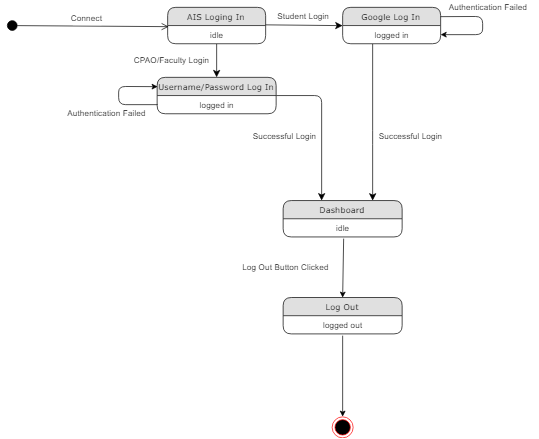

The diagram above was exported from draw.io. Its source (the exported page's mxGraphModel, read from the mxfile embedded in the PNG):
<mxGraphModel dx="2300" dy="691" grid="1" gridSize="10" guides="1" tooltips="1" connect="1" arrows="1" fold="1" page="1" pageScale="1" pageWidth="1100" pageHeight="850" background="#ffffff" math="0" shadow="0">
  <root>
    <mxCell id="0" />
    <mxCell id="1" parent="0" />
    <mxCell id="fjNlEd4nIXOPYDQXiLsd-80" style="edgeStyle=none;html=1;labelBackgroundColor=none;startFill=0;startSize=8;endFill=1;endSize=8;fontFamily=Verdana;fontSize=12;" edge="1" parent="1" source="fjNlEd4nIXOPYDQXiLsd-81" target="fjNlEd4nIXOPYDQXiLsd-84">
      <mxGeometry relative="1" as="geometry" />
    </mxCell>
    <mxCell id="fjNlEd4nIXOPYDQXiLsd-81" value="AIS Loging In" style="swimlane;html=1;fontStyle=0;childLayout=stackLayout;horizontal=1;startSize=26;fillColor=#e0e0e0;horizontalStack=0;resizeParent=1;resizeLast=0;collapsible=1;marginBottom=0;swimlaneFillColor=#ffffff;align=center;rounded=1;shadow=0;comic=0;labelBackgroundColor=none;strokeColor=#000000;strokeWidth=1;fontFamily=Verdana;fontSize=12;fontColor=#000000;" vertex="1" parent="1">
      <mxGeometry x="230" y="10" width="140" height="52" as="geometry" />
    </mxCell>
    <mxCell id="fjNlEd4nIXOPYDQXiLsd-82" value="idle" style="text;html=1;strokeColor=none;fillColor=none;spacingLeft=4;spacingRight=4;whiteSpace=wrap;overflow=hidden;rotatable=0;points=[[0,0.5],[1,0.5]];portConstraint=eastwest;align=center;" vertex="1" parent="fjNlEd4nIXOPYDQXiLsd-81">
      <mxGeometry y="26" width="140" height="26" as="geometry" />
    </mxCell>
    <mxCell id="fjNlEd4nIXOPYDQXiLsd-83" style="edgeStyle=none;html=1;labelBackgroundColor=none;startFill=0;startSize=8;endFill=1;endSize=8;fontFamily=Verdana;fontSize=12;" edge="1" parent="1" source="fjNlEd4nIXOPYDQXiLsd-84">
      <mxGeometry relative="1" as="geometry">
        <mxPoint x="450" y="286" as="targetPoint" />
        <Array as="points">
          <mxPoint x="450" y="136" />
        </Array>
      </mxGeometry>
    </mxCell>
    <mxCell id="fjNlEd4nIXOPYDQXiLsd-84" value="Username/Password Log In" style="swimlane;html=1;fontStyle=0;childLayout=stackLayout;horizontal=1;startSize=26;fillColor=#e0e0e0;horizontalStack=0;resizeParent=1;resizeLast=0;collapsible=1;marginBottom=0;swimlaneFillColor=#ffffff;align=center;rounded=1;shadow=0;comic=0;labelBackgroundColor=none;strokeColor=#000000;strokeWidth=1;fontFamily=Verdana;fontSize=12;fontColor=#000000;" vertex="1" parent="1">
      <mxGeometry x="215" y="110" width="170" height="52" as="geometry" />
    </mxCell>
    <mxCell id="fjNlEd4nIXOPYDQXiLsd-85" value="logged in" style="text;html=1;strokeColor=none;fillColor=none;spacingLeft=4;spacingRight=4;whiteSpace=wrap;overflow=hidden;rotatable=0;points=[[0,0.5],[1,0.5]];portConstraint=eastwest;align=center;" vertex="1" parent="fjNlEd4nIXOPYDQXiLsd-84">
      <mxGeometry y="26" width="170" height="26" as="geometry" />
    </mxCell>
    <mxCell id="fjNlEd4nIXOPYDQXiLsd-86" value="" style="endArrow=classic;html=1;fontColor=#000000;exitX=0;exitY=0.5;exitDx=0;exitDy=0;entryX=0;entryY=0.25;entryDx=0;entryDy=0;" edge="1" parent="fjNlEd4nIXOPYDQXiLsd-84" source="fjNlEd4nIXOPYDQXiLsd-85" target="fjNlEd4nIXOPYDQXiLsd-84">
      <mxGeometry width="50" height="50" relative="1" as="geometry">
        <mxPoint x="-55" y="126" as="sourcePoint" />
        <mxPoint x="-55" y="-14" as="targetPoint" />
        <Array as="points">
          <mxPoint x="-55" y="39" />
          <mxPoint x="-55" y="13" />
        </Array>
      </mxGeometry>
    </mxCell>
    <mxCell id="fjNlEd4nIXOPYDQXiLsd-87" style="edgeStyle=orthogonalEdgeStyle;html=1;labelBackgroundColor=none;startFill=0;startSize=8;endFill=1;endSize=8;fontFamily=Verdana;fontSize=12;entryX=0.75;entryY=0;entryDx=0;entryDy=0;" edge="1" parent="1" source="fjNlEd4nIXOPYDQXiLsd-88" target="fjNlEd4nIXOPYDQXiLsd-93">
      <mxGeometry relative="1" as="geometry">
        <Array as="points">
          <mxPoint x="523" y="196" />
          <mxPoint x="523" y="196" />
        </Array>
        <mxPoint x="610" y="226" as="targetPoint" />
      </mxGeometry>
    </mxCell>
    <mxCell id="fjNlEd4nIXOPYDQXiLsd-88" value="Google Log In" style="swimlane;html=1;fontStyle=0;childLayout=stackLayout;horizontal=1;startSize=26;fillColor=#e0e0e0;horizontalStack=0;resizeParent=1;resizeLast=0;collapsible=1;marginBottom=0;swimlaneFillColor=#ffffff;align=center;rounded=1;shadow=0;comic=0;labelBackgroundColor=none;strokeColor=#000000;strokeWidth=1;fontFamily=Verdana;fontSize=12;fontColor=#000000;" vertex="1" parent="1">
      <mxGeometry x="480" y="10" width="140" height="52" as="geometry" />
    </mxCell>
    <mxCell id="fjNlEd4nIXOPYDQXiLsd-89" value="logged in" style="text;html=1;strokeColor=none;fillColor=none;spacingLeft=4;spacingRight=4;whiteSpace=wrap;overflow=hidden;rotatable=0;points=[[0,0.5],[1,0.5]];portConstraint=eastwest;align=center;" vertex="1" parent="fjNlEd4nIXOPYDQXiLsd-88">
      <mxGeometry y="26" width="140" height="26" as="geometry" />
    </mxCell>
    <mxCell id="fjNlEd4nIXOPYDQXiLsd-90" value="" style="endArrow=classic;html=1;fontColor=#000000;exitX=1;exitY=0.25;exitDx=0;exitDy=0;entryX=1;entryY=0.5;entryDx=0;entryDy=0;" edge="1" parent="fjNlEd4nIXOPYDQXiLsd-88" source="fjNlEd4nIXOPYDQXiLsd-88" target="fjNlEd4nIXOPYDQXiLsd-89">
      <mxGeometry width="50" height="50" relative="1" as="geometry">
        <mxPoint x="210" y="16" as="sourcePoint" />
        <mxPoint x="200" y="66" as="targetPoint" />
        <Array as="points">
          <mxPoint x="200" y="13" />
          <mxPoint x="200" y="39" />
        </Array>
      </mxGeometry>
    </mxCell>
    <mxCell id="fjNlEd4nIXOPYDQXiLsd-91" style="edgeStyle=none;html=1;labelBackgroundColor=none;startFill=0;startSize=8;endFill=1;endSize=8;fontFamily=Verdana;fontSize=12;entryX=0;entryY=0.5;entryDx=0;entryDy=0;" edge="1" parent="1" target="fjNlEd4nIXOPYDQXiLsd-88">
      <mxGeometry relative="1" as="geometry">
        <mxPoint x="470" y="34" as="targetPoint" />
        <mxPoint x="370" y="35" as="sourcePoint" />
      </mxGeometry>
    </mxCell>
    <mxCell id="fjNlEd4nIXOPYDQXiLsd-92" value="dispatch" style="html=1;verticalAlign=bottom;startArrow=circle;startFill=1;endArrow=open;startSize=6;endSize=8;fontColor=#FFFFFF;entryX=0.014;entryY=0.038;entryDx=0;entryDy=0;entryPerimeter=0;" edge="1" parent="1" target="fjNlEd4nIXOPYDQXiLsd-82">
      <mxGeometry width="80" relative="1" as="geometry">
        <mxPoint y="36" as="sourcePoint" />
        <mxPoint x="80" y="36" as="targetPoint" />
      </mxGeometry>
    </mxCell>
    <mxCell id="fjNlEd4nIXOPYDQXiLsd-93" value="Dashboard" style="swimlane;html=1;fontStyle=0;childLayout=stackLayout;horizontal=1;startSize=26;fillColor=#e0e0e0;horizontalStack=0;resizeParent=1;resizeLast=0;collapsible=1;marginBottom=0;swimlaneFillColor=#ffffff;align=center;rounded=1;shadow=0;comic=0;labelBackgroundColor=none;strokeColor=#000000;strokeWidth=1;fontFamily=Verdana;fontSize=12;fontColor=#000000;" vertex="1" parent="1">
      <mxGeometry x="395" y="286" width="170" height="52" as="geometry" />
    </mxCell>
    <mxCell id="fjNlEd4nIXOPYDQXiLsd-94" value="idle" style="text;html=1;strokeColor=none;fillColor=none;spacingLeft=4;spacingRight=4;whiteSpace=wrap;overflow=hidden;rotatable=0;points=[[0,0.5],[1,0.5]];portConstraint=eastwest;align=center;" vertex="1" parent="fjNlEd4nIXOPYDQXiLsd-93">
      <mxGeometry y="26" width="170" height="26" as="geometry" />
    </mxCell>
    <mxCell id="fjNlEd4nIXOPYDQXiLsd-95" value="Connect" style="text;html=1;resizable=0;points=[];autosize=1;align=left;verticalAlign=top;spacingTop=-4;fontColor=#000000;" vertex="1" parent="1">
      <mxGeometry x="90" y="16" width="60" height="20" as="geometry" />
    </mxCell>
    <mxCell id="fjNlEd4nIXOPYDQXiLsd-96" value="Student Login" style="text;html=1;resizable=0;points=[];autosize=1;align=left;verticalAlign=top;spacingTop=-4;fontColor=#000000;" vertex="1" parent="1">
      <mxGeometry x="385" y="13" width="90" height="20" as="geometry" />
    </mxCell>
    <mxCell id="fjNlEd4nIXOPYDQXiLsd-97" value="CPAO/Faculty Login" style="text;html=1;resizable=0;points=[];autosize=1;align=left;verticalAlign=top;spacingTop=-4;fontColor=#000000;" vertex="1" parent="1">
      <mxGeometry x="180" y="76" width="120" height="20" as="geometry" />
    </mxCell>
    <mxCell id="fjNlEd4nIXOPYDQXiLsd-98" value="Successful Login" style="text;html=1;resizable=0;points=[];autosize=1;align=left;verticalAlign=top;spacingTop=-4;fontColor=#000000;" vertex="1" parent="1">
      <mxGeometry x="350" y="184" width="110" height="20" as="geometry" />
    </mxCell>
    <mxCell id="fjNlEd4nIXOPYDQXiLsd-99" value="Successful Login" style="text;html=1;resizable=0;points=[];autosize=1;align=left;verticalAlign=top;spacingTop=-4;fontColor=#000000;" vertex="1" parent="1">
      <mxGeometry x="530" y="184" width="110" height="20" as="geometry" />
    </mxCell>
    <mxCell id="fjNlEd4nIXOPYDQXiLsd-100" value="Authentication Failed" style="text;html=1;resizable=0;points=[];autosize=1;align=left;verticalAlign=top;spacingTop=-4;fontColor=#000000;" vertex="1" parent="1">
      <mxGeometry x="85" y="152" width="130" height="20" as="geometry" />
    </mxCell>
    <mxCell id="fjNlEd4nIXOPYDQXiLsd-101" value="Authentication Failed" style="text;html=1;resizable=0;points=[];autosize=1;align=left;verticalAlign=top;spacingTop=-4;fontColor=#000000;" vertex="1" parent="1">
      <mxGeometry x="630" width="130" height="20" as="geometry" />
    </mxCell>
    <mxCell id="fjNlEd4nIXOPYDQXiLsd-102" value="" style="ellipse;html=1;shape=endState;fillColor=#000000;strokeColor=#ff0000;fontColor=#000000;" vertex="1" parent="1">
      <mxGeometry x="465" y="595" width="30" height="30" as="geometry" />
    </mxCell>
    <mxCell id="fjNlEd4nIXOPYDQXiLsd-103" value="" style="endArrow=classic;html=1;fontColor=#000000;entryX=0.5;entryY=0;entryDx=0;entryDy=0;exitX=0.506;exitY=1.077;exitDx=0;exitDy=0;exitPerimeter=0;" edge="1" parent="1" source="fjNlEd4nIXOPYDQXiLsd-94" target="fjNlEd4nIXOPYDQXiLsd-104">
      <mxGeometry width="50" height="50" relative="1" as="geometry">
        <mxPoint x="260" y="426" as="sourcePoint" />
        <mxPoint x="310" y="376" as="targetPoint" />
      </mxGeometry>
    </mxCell>
    <mxCell id="fjNlEd4nIXOPYDQXiLsd-104" value="Log Out" style="swimlane;html=1;fontStyle=0;childLayout=stackLayout;horizontal=1;startSize=26;fillColor=#e0e0e0;horizontalStack=0;resizeParent=1;resizeLast=0;collapsible=1;marginBottom=0;swimlaneFillColor=#ffffff;align=center;rounded=1;shadow=0;comic=0;labelBackgroundColor=none;strokeColor=#000000;strokeWidth=1;fontFamily=Verdana;fontSize=12;fontColor=#000000;" vertex="1" parent="1">
      <mxGeometry x="395" y="424.5" width="170" height="52" as="geometry" />
    </mxCell>
    <mxCell id="fjNlEd4nIXOPYDQXiLsd-105" value="logged out" style="text;html=1;strokeColor=none;fillColor=none;spacingLeft=4;spacingRight=4;whiteSpace=wrap;overflow=hidden;rotatable=0;points=[[0,0.5],[1,0.5]];portConstraint=eastwest;align=center;" vertex="1" parent="fjNlEd4nIXOPYDQXiLsd-104">
      <mxGeometry y="26" width="170" height="26" as="geometry" />
    </mxCell>
    <mxCell id="fjNlEd4nIXOPYDQXiLsd-106" value="" style="endArrow=classic;html=1;fontColor=#000000;entryX=0.5;entryY=0;entryDx=0;entryDy=0;" edge="1" parent="1" target="fjNlEd4nIXOPYDQXiLsd-102">
      <mxGeometry width="50" height="50" relative="1" as="geometry">
        <mxPoint x="480" y="479" as="sourcePoint" />
        <mxPoint x="479" y="530" as="targetPoint" />
      </mxGeometry>
    </mxCell>
    <mxCell id="fjNlEd4nIXOPYDQXiLsd-107" value="Log Out Button Clicked" style="text;html=1;resizable=0;points=[];autosize=1;align=left;verticalAlign=top;spacingTop=-4;fontColor=#000000;" vertex="1" parent="1">
      <mxGeometry x="335" y="371" width="140" height="20" as="geometry" />
    </mxCell>
  </root>
</mxGraphModel>